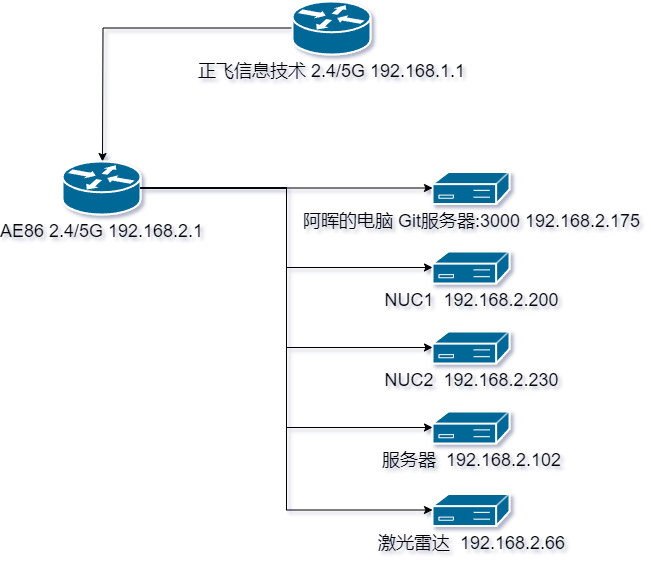

The diagram above was exported from draw.io. Its source (the exported page's mxGraphModel, read from the mxfile embedded in the PNG):
<mxGraphModel dx="1221" dy="765" grid="1" gridSize="10" guides="1" tooltips="1" connect="1" arrows="1" fold="1" page="1" pageScale="1" pageWidth="827" pageHeight="1169" background="none" math="0" shadow="0">
  <root>
    <mxCell id="0" />
    <mxCell id="1" parent="0" />
    <mxCell id="wr93YmlkeZAey6-3o9uH-2259" style="edgeStyle=orthogonalEdgeStyle;rounded=0;orthogonalLoop=1;jettySize=auto;html=1;" edge="1" parent="1" source="wr93YmlkeZAey6-3o9uH-2258">
      <mxGeometry relative="1" as="geometry">
        <mxPoint x="170" y="220" as="targetPoint" />
      </mxGeometry>
    </mxCell>
    <mxCell id="wr93YmlkeZAey6-3o9uH-2258" value="&lt;font style=&quot;font-size: 18px;&quot;&gt;正飞信息技术 2.4/5G 192.168.1.1&lt;/font&gt;" style="shape=mxgraph.cisco.routers.router;sketch=0;html=1;pointerEvents=1;dashed=0;fillColor=#036897;strokeColor=#ffffff;strokeWidth=2;verticalLabelPosition=bottom;verticalAlign=top;align=center;outlineConnect=0;" vertex="1" parent="1">
      <mxGeometry x="360" y="60" width="78" height="53" as="geometry" />
    </mxCell>
    <mxCell id="wr93YmlkeZAey6-3o9uH-2260" value="&lt;font style=&quot;font-size: 18px;&quot;&gt;AE86 2.4/5G 192.168.2.1&lt;/font&gt;" style="shape=mxgraph.cisco.routers.router;sketch=0;html=1;pointerEvents=1;dashed=0;fillColor=#036897;strokeColor=#ffffff;strokeWidth=2;verticalLabelPosition=bottom;verticalAlign=top;align=center;outlineConnect=0;" vertex="1" parent="1">
      <mxGeometry x="130" y="220" width="78" height="53" as="geometry" />
    </mxCell>
    <mxCell id="wr93YmlkeZAey6-3o9uH-2262" value="&lt;font style=&quot;font-size: 18px;&quot;&gt;阿晖的电脑 Git服务器:3000 192.168.2.175&lt;/font&gt;" style="shape=mxgraph.cisco.controllers_and_modules.3174_(desktop)_cluster_controller;sketch=0;html=1;pointerEvents=1;dashed=0;fillColor=#036897;strokeColor=#ffffff;strokeWidth=2;verticalLabelPosition=bottom;verticalAlign=top;align=center;outlineConnect=0;" vertex="1" parent="1">
      <mxGeometry x="500" y="230.5" width="77" height="32" as="geometry" />
    </mxCell>
    <mxCell id="wr93YmlkeZAey6-3o9uH-2263" value="&lt;font style=&quot;font-size: 18px;&quot;&gt;NUC1&amp;nbsp; 192.168.2.200&lt;/font&gt;" style="shape=mxgraph.cisco.controllers_and_modules.3174_(desktop)_cluster_controller;sketch=0;html=1;pointerEvents=1;dashed=0;fillColor=#036897;strokeColor=#ffffff;strokeWidth=2;verticalLabelPosition=bottom;verticalAlign=top;align=center;outlineConnect=0;" vertex="1" parent="1">
      <mxGeometry x="500" y="310" width="77" height="32" as="geometry" />
    </mxCell>
    <mxCell id="wr93YmlkeZAey6-3o9uH-2264" value="&lt;font style=&quot;font-size: 18px;&quot;&gt;NUC2&amp;nbsp; 192.168.2.230&lt;/font&gt;" style="shape=mxgraph.cisco.controllers_and_modules.3174_(desktop)_cluster_controller;sketch=0;html=1;pointerEvents=1;dashed=0;fillColor=#036897;strokeColor=#ffffff;strokeWidth=2;verticalLabelPosition=bottom;verticalAlign=top;align=center;outlineConnect=0;" vertex="1" parent="1">
      <mxGeometry x="500" y="390" width="77" height="32" as="geometry" />
    </mxCell>
    <mxCell id="wr93YmlkeZAey6-3o9uH-2265" value="&lt;font style=&quot;font-size: 18px;&quot;&gt;激光雷达&amp;nbsp; 192.168.2.66&lt;/font&gt;" style="shape=mxgraph.cisco.controllers_and_modules.3174_(desktop)_cluster_controller;sketch=0;html=1;pointerEvents=1;dashed=0;fillColor=#036897;strokeColor=#ffffff;strokeWidth=2;verticalLabelPosition=bottom;verticalAlign=top;align=center;outlineConnect=0;" vertex="1" parent="1">
      <mxGeometry x="500" y="552.5" width="77" height="32" as="geometry" />
    </mxCell>
    <mxCell id="wr93YmlkeZAey6-3o9uH-2266" value="&lt;font style=&quot;font-size: 18px;&quot;&gt;服务器&amp;nbsp; 192.168.2.102&lt;/font&gt;" style="shape=mxgraph.cisco.controllers_and_modules.3174_(desktop)_cluster_controller;sketch=0;html=1;pointerEvents=1;dashed=0;fillColor=#036897;strokeColor=#ffffff;strokeWidth=2;verticalLabelPosition=bottom;verticalAlign=top;align=center;outlineConnect=0;" vertex="1" parent="1">
      <mxGeometry x="500" y="470" width="77" height="32" as="geometry" />
    </mxCell>
    <mxCell id="wr93YmlkeZAey6-3o9uH-2267" style="edgeStyle=orthogonalEdgeStyle;rounded=0;orthogonalLoop=1;jettySize=auto;html=1;exitX=1;exitY=0.5;exitDx=0;exitDy=0;exitPerimeter=0;entryX=0;entryY=0.5;entryDx=0;entryDy=0;entryPerimeter=0;" edge="1" parent="1" source="wr93YmlkeZAey6-3o9uH-2260" target="wr93YmlkeZAey6-3o9uH-2262">
      <mxGeometry relative="1" as="geometry" />
    </mxCell>
    <mxCell id="wr93YmlkeZAey6-3o9uH-2272" style="edgeStyle=orthogonalEdgeStyle;rounded=0;orthogonalLoop=1;jettySize=auto;html=1;entryX=0;entryY=0.5;entryDx=0;entryDy=0;entryPerimeter=0;" edge="1" parent="1" source="wr93YmlkeZAey6-3o9uH-2260" target="wr93YmlkeZAey6-3o9uH-2263">
      <mxGeometry relative="1" as="geometry" />
    </mxCell>
    <mxCell id="wr93YmlkeZAey6-3o9uH-2273" style="edgeStyle=orthogonalEdgeStyle;rounded=0;orthogonalLoop=1;jettySize=auto;html=1;entryX=0;entryY=0.5;entryDx=0;entryDy=0;entryPerimeter=0;" edge="1" parent="1" source="wr93YmlkeZAey6-3o9uH-2260" target="wr93YmlkeZAey6-3o9uH-2264">
      <mxGeometry relative="1" as="geometry" />
    </mxCell>
    <mxCell id="wr93YmlkeZAey6-3o9uH-2274" style="edgeStyle=orthogonalEdgeStyle;rounded=0;orthogonalLoop=1;jettySize=auto;html=1;entryX=0;entryY=0.5;entryDx=0;entryDy=0;entryPerimeter=0;" edge="1" parent="1" source="wr93YmlkeZAey6-3o9uH-2260" target="wr93YmlkeZAey6-3o9uH-2266">
      <mxGeometry relative="1" as="geometry" />
    </mxCell>
    <mxCell id="wr93YmlkeZAey6-3o9uH-2275" style="edgeStyle=orthogonalEdgeStyle;rounded=0;orthogonalLoop=1;jettySize=auto;html=1;entryX=0;entryY=0.5;entryDx=0;entryDy=0;entryPerimeter=0;" edge="1" parent="1" source="wr93YmlkeZAey6-3o9uH-2260" target="wr93YmlkeZAey6-3o9uH-2265">
      <mxGeometry relative="1" as="geometry" />
    </mxCell>
  </root>
</mxGraphModel>